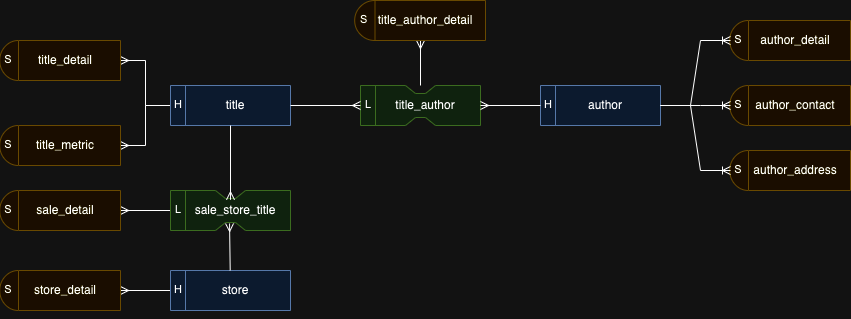

The diagram above was exported from draw.io. Its source (the exported page's mxGraphModel, read from the mxfile embedded in the PNG):
<mxGraphModel dx="1434" dy="803" grid="1" gridSize="10" guides="1" tooltips="1" connect="1" arrows="1" fold="1" page="1" pageScale="1" pageWidth="1100" pageHeight="850" math="0" shadow="0">
  <root>
    <mxCell id="0" />
    <mxCell id="1" parent="0" />
    <mxCell id="KCUv3WeExi6doTdJyeta-1" value="author" style="shape=stencil(rVRNb4MwDP01uU6BqNquE+3UUy+TtuMUwC1RQ4JCSrt/vxCDBuKjBfWGn+E9P2ObsKjMeAEkpIrnQNiWhOH2K6Q/+0vsHh2eIRhsMLw2YUgx5mUBiUWw4kbwWAJmSmv0Ga4itQ2FUBkYYess2xH6TmoOSliUaKUcidCq7GU6eUfGhXLf0huS0ZemoN8mxqhwCjlYME2ZiP57OyBAwo/VSsFjSp8rlPqOWt17St/LlYJ1SrtxJRY5ZOonsijmyflk9EWlo/UVvB6QQaJN57qCyRbNOW8JpFAdguD5FO1qLOF4NsNDNhKpS7j7Vr/hweiaLWrXZoXX+VL9wA3mxqMTw8aiozYwM4VHISVerBlVC7fOEr31fL0291CKk0IkAVWvkoerDp6LNG2PZAXGioTLXnddHRjv5zd7sl7fiYFhj+K598Af);whiteSpace=wrap;html=1;fillColor=#dae8fc;strokeColor=#6c8ebf;spacingLeft=10;" parent="1" vertex="1">
      <mxGeometry x="720" y="345" width="120" height="40" as="geometry" />
    </mxCell>
    <mxCell id="KCUv3WeExi6doTdJyeta-14" style="edgeStyle=orthogonalEdgeStyle;rounded=0;orthogonalLoop=1;jettySize=auto;html=1;exitX=0.5;exitY=0;exitDx=0;exitDy=0;entryX=0.5;entryY=1;entryDx=0;entryDy=0;endArrow=ERmany;endFill=0;" parent="1" source="KCUv3WeExi6doTdJyeta-2" target="KCUv3WeExi6doTdJyeta-10" edge="1">
      <mxGeometry relative="1" as="geometry" />
    </mxCell>
    <mxCell id="KCUv3WeExi6doTdJyeta-2" value="title_author" style="shape=stencil(rVXBUoMwEP2aXJ2QtNarQ+up48UZPTopbNtMQ8KESOvfG1hQsIXa4I19C+/t24RdwuNiL3IgjGqRAeFLwtjyldH3tdQH/+wTe0SjOYbHJmQUY1HkkDgES2Gl2CjATOGsOcBRpq6hkHoPVroqy1eEPpKKgxIeJ0ZrTyKNLnqZTt6TCan9t/SEZPSuKeiziTHKvUIGDmxTJqI/5p4RIOwpWCn6m9JLgFLfUat7TentdqUoTGl1WYnHHhk6RB5vRHLYWfOh04v15aK6IGeJNp2ZEgZbNOa8JVBSdwhmF6/NLQzzPgO/neF+MsNisovvH/j/KNoRMcFICMWvbkZs8pGGUMymGwnpZqJMAVff6v9D0fTLE2J2vNR6hpyNghodmB883hoLI4NlK5XCJTSi6uDUmYsPPV+LZsUpudOIJKCr6VjDZQfPZJq2e68E62QiVK+7vg6M1+PDerDeuhNnhmsUV3gNfAE=);whiteSpace=wrap;html=1;fillColor=#d5e8d4;strokeColor=#82b366;spacingLeft=10;" parent="1" vertex="1">
      <mxGeometry x="540" y="345" width="120" height="40" as="geometry" />
    </mxCell>
    <mxCell id="KCUv3WeExi6doTdJyeta-3" value="author_detail" style="shape=stencil(pVVNU4MwEP01OdJJiY5eHarjyYszenRS2NJMQ8IkKcV/byCJhpbSUm/s28l7+w0imd7SGlCKBa0AkRVK09VHir9e92v7afGtA5f3zjx4M8XOprqG3DiwoYrRNQfn0UbJHRxYYTwFE1tQzHRe8ozwE+o4MCJZLoWwJEwKPfBEfktGmbBvcevI8MIH9O1tZ9VWoQIDyofp0L/c3hyA0peblZbXKb3foDTMKOheUvqcr7S8Tel5XIlkFjnXRJKtab4rldyLYjS+mnYDcuII7ko2EAX+uMBjfR9PPnBQlccUw3b63FVwBwH1W507B3CqSkgsV7LhtByUSB8A6gj2FG1CW6YTJQ3tCjMj4uOs5+fMmYgZjofr/xShcLM4xms/TZFzqWFiwC1+MkM9embwSLaRCiYmcsM4d9drQtVAGy3UMK8Hfxs5K33TcxDdWvVwE+EVK4pwMBtQhuWUDzpk47jqnlyM98yajZfvImv/7KSMPep+KD3wAw==);whiteSpace=wrap;html=1;fillColor=#fff2cc;strokeColor=#d6b656;spacingLeft=10;" parent="1" vertex="1">
      <mxGeometry x="910" y="280" width="120" height="40" as="geometry" />
    </mxCell>
    <mxCell id="KCUv3WeExi6doTdJyeta-4" value="author_contact" style="shape=stencil(pVVNU4MwEP01OdJJiY5eHarjyYszenRS2NJMQ8IkKcV/byCJhpbSUm/s28l7+w0imd7SGlCKBa0AkRVK09VHir9e92v7afGtA5f3zjx4M8XOprqG3DiwoYrRNQfn0UbJHRxYYTwFE1tQzHRe8ozwE+o4MCJZLoWwJEwKPfBEfktGmbBvcevI8MIH9O1tZ9VWoQIDyofp0L/c3hyA0peblZbXKb3foDTMKOheUvqcr7S8Tel5XIlkFjnXRJKtab4rldyLYjS+mnYDcuII7ko2EAX+uMBjfR9PPnBQlccUw3b63FVwBwH1W507B3CqSkgsV7LhtByUSB8A6gj2FG1CW6YTJQ3tCjMj4uOs5+fMmYgZjofr/xShcLM4xms/TZFzqWFiwC1+MkM9embwSLaRCiYmcsM4d9drQtVAGy3UMK8Hfxs5K33TcxDdWvVwE+EVK4pwMBtQhuWUDzpk47jqnlyM98yajZfvImv/7KSMPep+KD3wAw==);whiteSpace=wrap;html=1;fillColor=#fff2cc;strokeColor=#d6b656;spacingLeft=10;" parent="1" vertex="1">
      <mxGeometry x="910" y="345" width="120" height="40" as="geometry" />
    </mxCell>
    <mxCell id="KCUv3WeExi6doTdJyeta-5" value="author_address" style="shape=stencil(pVVNU4MwEP01OdJJiY5eHarjyYszenRS2NJMQ8IkKcV/byCJhpbSUm/s28l7+w0imd7SGlCKBa0AkRVK09VHir9e92v7afGtA5f3zjx4M8XOprqG3DiwoYrRNQfn0UbJHRxYYTwFE1tQzHRe8ozwE+o4MCJZLoWwJEwKPfBEfktGmbBvcevI8MIH9O1tZ9VWoQIDyofp0L/c3hyA0peblZbXKb3foDTMKOheUvqcr7S8Tel5XIlkFjnXRJKtab4rldyLYjS+mnYDcuII7ko2EAX+uMBjfR9PPnBQlccUw3b63FVwBwH1W507B3CqSkgsV7LhtByUSB8A6gj2FG1CW6YTJQ3tCjMj4uOs5+fMmYgZjofr/xShcLM4xms/TZFzqWFiwC1+MkM9embwSLaRCiYmcsM4d9drQtVAGy3UMK8Hfxs5K33TcxDdWvVwE+EVK4pwMBtQhuWUDzpk47jqnlyM98yajZfvImv/7KSMPep+KD3wAw==);whiteSpace=wrap;html=1;fillColor=#fff2cc;strokeColor=#d6b656;spacingLeft=10;" parent="1" vertex="1">
      <mxGeometry x="910" y="410" width="120" height="40" as="geometry" />
    </mxCell>
    <mxCell id="KCUv3WeExi6doTdJyeta-6" value="" style="edgeStyle=entityRelationEdgeStyle;fontSize=12;html=1;endArrow=ERoneToMany;rounded=0;entryX=0;entryY=0.5;entryDx=0;entryDy=0;exitX=1;exitY=0.5;exitDx=0;exitDy=0;" parent="1" source="KCUv3WeExi6doTdJyeta-1" target="KCUv3WeExi6doTdJyeta-3" edge="1">
      <mxGeometry width="100" height="100" relative="1" as="geometry">
        <mxPoint x="500" y="230" as="sourcePoint" />
        <mxPoint x="600" y="130" as="targetPoint" />
      </mxGeometry>
    </mxCell>
    <mxCell id="KCUv3WeExi6doTdJyeta-7" value="" style="edgeStyle=entityRelationEdgeStyle;fontSize=12;html=1;endArrow=ERoneToMany;rounded=0;entryX=0;entryY=0.5;entryDx=0;entryDy=0;exitX=1;exitY=0.5;exitDx=0;exitDy=0;" parent="1" source="KCUv3WeExi6doTdJyeta-1" target="KCUv3WeExi6doTdJyeta-4" edge="1">
      <mxGeometry width="100" height="100" relative="1" as="geometry">
        <mxPoint x="840" y="370" as="sourcePoint" />
        <mxPoint x="920" y="310" as="targetPoint" />
      </mxGeometry>
    </mxCell>
    <mxCell id="KCUv3WeExi6doTdJyeta-8" value="" style="edgeStyle=entityRelationEdgeStyle;fontSize=12;html=1;endArrow=ERoneToMany;rounded=0;entryX=0;entryY=0.5;entryDx=0;entryDy=0;exitX=1;exitY=0.5;exitDx=0;exitDy=0;" parent="1" source="KCUv3WeExi6doTdJyeta-1" target="KCUv3WeExi6doTdJyeta-5" edge="1">
      <mxGeometry width="100" height="100" relative="1" as="geometry">
        <mxPoint x="860" y="385" as="sourcePoint" />
        <mxPoint x="930" y="320" as="targetPoint" />
      </mxGeometry>
    </mxCell>
    <mxCell id="KCUv3WeExi6doTdJyeta-19" style="edgeStyle=orthogonalEdgeStyle;rounded=0;orthogonalLoop=1;jettySize=auto;html=1;exitX=0;exitY=0.5;exitDx=0;exitDy=0;entryX=1;entryY=0.5;entryDx=0;entryDy=0;endArrow=ERmany;endFill=0;" parent="1" source="KCUv3WeExi6doTdJyeta-9" target="KCUv3WeExi6doTdJyeta-17" edge="1">
      <mxGeometry relative="1" as="geometry" />
    </mxCell>
    <mxCell id="KCUv3WeExi6doTdJyeta-20" style="edgeStyle=orthogonalEdgeStyle;rounded=0;orthogonalLoop=1;jettySize=auto;html=1;exitX=0;exitY=0.5;exitDx=0;exitDy=0;entryX=1;entryY=0.5;entryDx=0;entryDy=0;endArrow=ERmany;endFill=0;" parent="1" source="KCUv3WeExi6doTdJyeta-9" target="KCUv3WeExi6doTdJyeta-18" edge="1">
      <mxGeometry relative="1" as="geometry" />
    </mxCell>
    <mxCell id="KCUv3WeExi6doTdJyeta-9" value="title" style="shape=stencil(rVRNb4MwDP01uU6BqNquE+3UUy+TtuMUwC1RQ4JCSrt/vxCDBuKjBfWGn+E9P2ObsKjMeAEkpIrnQNiWhOH2K6Q/+0vsHh2eIRhsMLw2YUgx5mUBiUWw4kbwWAJmSmv0Ga4itQ2FUBkYYess2xH6TmoOSliUaKUcidCq7GU6eUfGhXLf0huS0ZemoN8mxqhwCjlYME2ZiP57OyBAwo/VSsFjSp8rlPqOWt17St/LlYJ1SrtxJRY5ZOonsijmyflk9EWlo/UVvB6QQaJN57qCyRbNOW8JpFAdguD5FO1qLOF4NsNDNhKpS7j7Vr/hweiaLWrXZoXX+VL9wA3mxqMTw8aiozYwM4VHISVerBlVC7fOEr31fL0291CKk0IkAVWvkoerDp6LNG2PZAXGioTLXnddHRjv5zd7sl7fiYFhj+K598Af);whiteSpace=wrap;html=1;fillColor=#dae8fc;strokeColor=#6c8ebf;spacingLeft=10;" parent="1" vertex="1">
      <mxGeometry x="350" y="345" width="120" height="40" as="geometry" />
    </mxCell>
    <mxCell id="KCUv3WeExi6doTdJyeta-10" value="title_author_detail" style="shape=stencil(pVVNU4MwEP01OdJJiY5eHarjyYszenRS2NJMQ8IkKcV/byCJhpbSUm/s28l7+w0imd7SGlCKBa0AkRVK09VHir9e92v7afGtA5f3zjx4M8XOprqG3DiwoYrRNQfn0UbJHRxYYTwFE1tQzHRe8ozwE+o4MCJZLoWwJEwKPfBEfktGmbBvcevI8MIH9O1tZ9VWoQIDyofp0L/c3hyA0peblZbXKb3foDTMKOheUvqcr7S8Tel5XIlkFjnXRJKtab4rldyLYjS+mnYDcuII7ko2EAX+uMBjfR9PPnBQlccUw3b63FVwBwH1W507B3CqSkgsV7LhtByUSB8A6gj2FG1CW6YTJQ3tCjMj4uOs5+fMmYgZjofr/xShcLM4xms/TZFzqWFiwC1+MkM9embwSLaRCiYmcsM4d9drQtVAGy3UMK8Hfxs5K33TcxDdWvVwE+EVK4pwMBtQhuWUDzpk47jqnlyM98yajZfvImv/7KSMPep+KD3wAw==);whiteSpace=wrap;html=1;fillColor=#fff2cc;strokeColor=#d6b656;spacingLeft=10;" parent="1" vertex="1">
      <mxGeometry x="535" y="260" width="130" height="40" as="geometry" />
    </mxCell>
    <mxCell id="KCUv3WeExi6doTdJyeta-15" style="edgeStyle=orthogonalEdgeStyle;rounded=0;orthogonalLoop=1;jettySize=auto;html=1;exitX=0;exitY=0.5;exitDx=0;exitDy=0;entryX=1;entryY=0.5;entryDx=0;entryDy=0;endArrow=ERmany;endFill=0;" parent="1" source="KCUv3WeExi6doTdJyeta-1" target="KCUv3WeExi6doTdJyeta-2" edge="1">
      <mxGeometry relative="1" as="geometry">
        <mxPoint x="610" y="355" as="sourcePoint" />
        <mxPoint x="610" y="310" as="targetPoint" />
      </mxGeometry>
    </mxCell>
    <mxCell id="KCUv3WeExi6doTdJyeta-16" style="edgeStyle=orthogonalEdgeStyle;rounded=0;orthogonalLoop=1;jettySize=auto;html=1;exitX=1;exitY=0.5;exitDx=0;exitDy=0;entryX=0;entryY=0.5;entryDx=0;entryDy=0;endArrow=ERmany;endFill=0;" parent="1" source="KCUv3WeExi6doTdJyeta-9" target="KCUv3WeExi6doTdJyeta-2" edge="1">
      <mxGeometry relative="1" as="geometry">
        <mxPoint x="730" y="375" as="sourcePoint" />
        <mxPoint x="670" y="375" as="targetPoint" />
      </mxGeometry>
    </mxCell>
    <mxCell id="KCUv3WeExi6doTdJyeta-17" value="title_detail" style="shape=stencil(pVVNU4MwEP01OdJJiY5eHarjyYszenRS2NJMQ8IkKcV/byCJhpbSUm/s28l7+w0imd7SGlCKBa0AkRVK09VHir9e92v7afGtA5f3zjx4M8XOprqG3DiwoYrRNQfn0UbJHRxYYTwFE1tQzHRe8ozwE+o4MCJZLoWwJEwKPfBEfktGmbBvcevI8MIH9O1tZ9VWoQIDyofp0L/c3hyA0peblZbXKb3foDTMKOheUvqcr7S8Tel5XIlkFjnXRJKtab4rldyLYjS+mnYDcuII7ko2EAX+uMBjfR9PPnBQlccUw3b63FVwBwH1W507B3CqSkgsV7LhtByUSB8A6gj2FG1CW6YTJQ3tCjMj4uOs5+fMmYgZjofr/xShcLM4xms/TZFzqWFiwC1+MkM9embwSLaRCiYmcsM4d9drQtVAGy3UMK8Hfxs5K33TcxDdWvVwE+EVK4pwMBtQhuWUDzpk47jqnlyM98yajZfvImv/7KSMPep+KD3wAw==);whiteSpace=wrap;html=1;fillColor=#fff2cc;strokeColor=#d6b656;spacingLeft=10;" parent="1" vertex="1">
      <mxGeometry x="180" y="300" width="120" height="40" as="geometry" />
    </mxCell>
    <mxCell id="KCUv3WeExi6doTdJyeta-18" value="title_metric" style="shape=stencil(pVVNU4MwEP01OdJJiY5eHarjyYszenRS2NJMQ8IkKcV/byCJhpbSUm/s28l7+w0imd7SGlCKBa0AkRVK09VHir9e92v7afGtA5f3zjx4M8XOprqG3DiwoYrRNQfn0UbJHRxYYTwFE1tQzHRe8ozwE+o4MCJZLoWwJEwKPfBEfktGmbBvcevI8MIH9O1tZ9VWoQIDyofp0L/c3hyA0peblZbXKb3foDTMKOheUvqcr7S8Tel5XIlkFjnXRJKtab4rldyLYjS+mnYDcuII7ko2EAX+uMBjfR9PPnBQlccUw3b63FVwBwH1W507B3CqSkgsV7LhtByUSB8A6gj2FG1CW6YTJQ3tCjMj4uOs5+fMmYgZjofr/xShcLM4xms/TZFzqWFiwC1+MkM9embwSLaRCiYmcsM4d9drQtVAGy3UMK8Hfxs5K33TcxDdWvVwE+EVK4pwMBtQhuWUDzpk47jqnlyM98yajZfvImv/7KSMPep+KD3wAw==);whiteSpace=wrap;html=1;fillColor=#fff2cc;strokeColor=#d6b656;spacingLeft=10;" parent="1" vertex="1">
      <mxGeometry x="180" y="385" width="120" height="40" as="geometry" />
    </mxCell>
    <mxCell id="ewut5f9DgvCMjeYbTHG--15" style="edgeStyle=orthogonalEdgeStyle;rounded=0;orthogonalLoop=1;jettySize=auto;html=1;entryX=1;entryY=0.5;entryDx=0;entryDy=0;endArrow=ERmany;endFill=0;" parent="1" source="ewut5f9DgvCMjeYbTHG--16" target="ewut5f9DgvCMjeYbTHG--19" edge="1">
      <mxGeometry relative="1" as="geometry" />
    </mxCell>
    <mxCell id="ewut5f9DgvCMjeYbTHG--16" value="store" style="shape=stencil(rVRNb4MwDP01uU6BqNquE+3UUy+TtuMUwC1RQ4JCSrt/vxCDBuKjBfWGn+E9P2ObsKjMeAEkpIrnQNiWhOH2K6Q/+0vsHh2eIRhsMLw2YUgx5mUBiUWw4kbwWAJmSmv0Ga4itQ2FUBkYYess2xH6TmoOSliUaKUcidCq7GU6eUfGhXLf0huS0ZemoN8mxqhwCjlYME2ZiP57OyBAwo/VSsFjSp8rlPqOWt17St/LlYJ1SrtxJRY5ZOonsijmyflk9EWlo/UVvB6QQaJN57qCyRbNOW8JpFAdguD5FO1qLOF4NsNDNhKpS7j7Vr/hweiaLWrXZoXX+VL9wA3mxqMTw8aiozYwM4VHISVerBlVC7fOEr31fL0291CKk0IkAVWvkoerDp6LNG2PZAXGioTLXnddHRjv5zd7sl7fiYFhj+K598Af);whiteSpace=wrap;html=1;fillColor=#dae8fc;strokeColor=#6c8ebf;spacingLeft=10;" parent="1" vertex="1">
      <mxGeometry x="350" y="530" width="120" height="40" as="geometry" />
    </mxCell>
    <mxCell id="ewut5f9DgvCMjeYbTHG--28" style="edgeStyle=orthogonalEdgeStyle;shape=connector;rounded=0;orthogonalLoop=1;jettySize=auto;html=1;entryX=1;entryY=0.5;entryDx=0;entryDy=0;labelBackgroundColor=default;strokeColor=default;align=center;verticalAlign=middle;fontFamily=Helvetica;fontSize=11;fontColor=default;endArrow=ERmany;endFill=0;" parent="1" source="ewut5f9DgvCMjeYbTHG--18" target="ewut5f9DgvCMjeYbTHG--20" edge="1">
      <mxGeometry relative="1" as="geometry" />
    </mxCell>
    <mxCell id="ewut5f9DgvCMjeYbTHG--18" value="sale_store_title" style="shape=stencil(rVXBUoMwEP2aXJ2QtNarQ+up48UZPTopbNtMQ8KESOvfG1hQsIXa4I19C+/t24RdwuNiL3IgjGqRAeFLwtjyldH3tdQH/+wTe0SjOYbHJmQUY1HkkDgES2Gl2CjATOGsOcBRpq6hkHoPVroqy1eEPpKKgxIeJ0ZrTyKNLnqZTt6TCan9t/SEZPSuKeiziTHKvUIGDmxTJqI/5p4RIOwpWCn6m9JLgFLfUat7TentdqUoTGl1WYnHHhk6RB5vRHLYWfOh04v15aK6IGeJNp2ZEgZbNOa8JVBSdwhmF6/NLQzzPgO/neF+MsNisovvH/j/KNoRMcFICMWvbkZs8pGGUMymGwnpZqJMAVff6v9D0fTLE2J2vNR6hpyNghodmB883hoLI4NlK5XCJTSi6uDUmYsPPV+LZsUpudOIJKCr6VjDZQfPZJq2e68E62QiVK+7vg6M1+PDerDeuhNnhmsUV3gNfAE=);whiteSpace=wrap;html=1;fillColor=#d5e8d4;strokeColor=#82b366;spacingLeft=10;" parent="1" vertex="1">
      <mxGeometry x="350" y="450" width="120" height="40" as="geometry" />
    </mxCell>
    <mxCell id="ewut5f9DgvCMjeYbTHG--19" value="store_detail" style="shape=stencil(pVVNU4MwEP01OdJJiY5eHarjyYszenRS2NJMQ8IkKcV/byCJhpbSUm/s28l7+w0imd7SGlCKBa0AkRVK09VHir9e92v7afGtA5f3zjx4M8XOprqG3DiwoYrRNQfn0UbJHRxYYTwFE1tQzHRe8ozwE+o4MCJZLoWwJEwKPfBEfktGmbBvcevI8MIH9O1tZ9VWoQIDyofp0L/c3hyA0peblZbXKb3foDTMKOheUvqcr7S8Tel5XIlkFjnXRJKtab4rldyLYjS+mnYDcuII7ko2EAX+uMBjfR9PPnBQlccUw3b63FVwBwH1W507B3CqSkgsV7LhtByUSB8A6gj2FG1CW6YTJQ3tCjMj4uOs5+fMmYgZjofr/xShcLM4xms/TZFzqWFiwC1+MkM9embwSLaRCiYmcsM4d9drQtVAGy3UMK8Hfxs5K33TcxDdWvVwE+EVK4pwMBtQhuWUDzpk47jqnlyM98yajZfvImv/7KSMPep+KD3wAw==);whiteSpace=wrap;html=1;fillColor=#fff2cc;strokeColor=#d6b656;spacingLeft=10;" parent="1" vertex="1">
      <mxGeometry x="180" y="530" width="120" height="40" as="geometry" />
    </mxCell>
    <mxCell id="ewut5f9DgvCMjeYbTHG--20" value="sale_detail" style="shape=stencil(pVVNU4MwEP01OdJJiY5eHarjyYszenRS2NJMQ8IkKcV/byCJhpbSUm/s28l7+w0imd7SGlCKBa0AkRVK09VHir9e92v7afGtA5f3zjx4M8XOprqG3DiwoYrRNQfn0UbJHRxYYTwFE1tQzHRe8ozwE+o4MCJZLoWwJEwKPfBEfktGmbBvcevI8MIH9O1tZ9VWoQIDyofp0L/c3hyA0peblZbXKb3foDTMKOheUvqcr7S8Tel5XIlkFjnXRJKtab4rldyLYjS+mnYDcuII7ko2EAX+uMBjfR9PPnBQlccUw3b63FVwBwH1W507B3CqSkgsV7LhtByUSB8A6gj2FG1CW6YTJQ3tCjMj4uOs5+fMmYgZjofr/xShcLM4xms/TZFzqWFiwC1+MkM9embwSLaRCiYmcsM4d9drQtVAGy3UMK8Hfxs5K33TcxDdWvVwE+EVK4pwMBtQhuWUDzpk47jqnlyM98yajZfvImv/7KSMPep+KD3wAw==);whiteSpace=wrap;html=1;fillColor=#fff2cc;strokeColor=#d6b656;spacingLeft=10;" parent="1" vertex="1">
      <mxGeometry x="180" y="450" width="120" height="40" as="geometry" />
    </mxCell>
    <mxCell id="ewut5f9DgvCMjeYbTHG--21" style="rounded=0;orthogonalLoop=1;jettySize=auto;html=1;entryX=0.492;entryY=0.825;entryDx=0;entryDy=0;entryPerimeter=0;endArrow=ERmany;endFill=0;" parent="1" source="ewut5f9DgvCMjeYbTHG--16" target="ewut5f9DgvCMjeYbTHG--18" edge="1">
      <mxGeometry relative="1" as="geometry" />
    </mxCell>
    <mxCell id="ewut5f9DgvCMjeYbTHG--22" style="edgeStyle=orthogonalEdgeStyle;rounded=0;orthogonalLoop=1;jettySize=auto;html=1;exitX=0.5;exitY=1;exitDx=0;exitDy=0;" parent="1" source="ewut5f9DgvCMjeYbTHG--16" target="ewut5f9DgvCMjeYbTHG--16" edge="1">
      <mxGeometry relative="1" as="geometry" />
    </mxCell>
    <mxCell id="ewut5f9DgvCMjeYbTHG--27" style="edgeStyle=orthogonalEdgeStyle;shape=connector;rounded=0;orthogonalLoop=1;jettySize=auto;html=1;entryX=0.5;entryY=0.233;entryDx=0;entryDy=0;entryPerimeter=0;labelBackgroundColor=default;strokeColor=default;align=center;verticalAlign=middle;fontFamily=Helvetica;fontSize=11;fontColor=default;endArrow=ERmany;endFill=0;" parent="1" source="KCUv3WeExi6doTdJyeta-9" target="ewut5f9DgvCMjeYbTHG--18" edge="1">
      <mxGeometry relative="1" as="geometry" />
    </mxCell>
  </root>
</mxGraphModel>